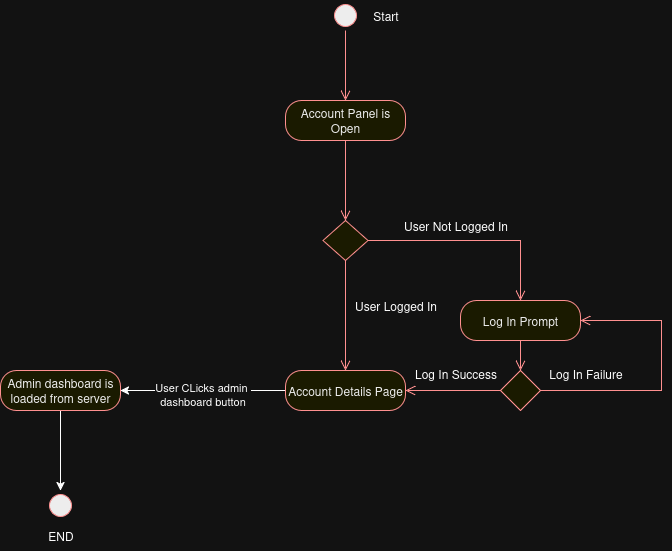

The diagram above was exported from draw.io. Its source (the exported page's mxGraphModel, read from the mxfile embedded in the PNG):
<mxGraphModel dx="1373" dy="745" grid="1" gridSize="10" guides="1" tooltips="1" connect="1" arrows="1" fold="1" page="1" pageScale="1" pageWidth="850" pageHeight="1100" math="0" shadow="0">
  <root>
    <mxCell id="0" />
    <mxCell id="1" parent="0" />
    <mxCell id="3mkOdYfhTouygvoOrYy2-1" value="" style="ellipse;html=1;shape=startState;fillColor=#000000;strokeColor=#ff0000;" parent="1" vertex="1">
      <mxGeometry x="460" y="70" width="30" height="30" as="geometry" />
    </mxCell>
    <mxCell id="3mkOdYfhTouygvoOrYy2-2" value="" style="edgeStyle=orthogonalEdgeStyle;html=1;verticalAlign=bottom;endArrow=open;endSize=8;strokeColor=#ff0000;rounded=0;entryX=0.5;entryY=0;entryDx=0;entryDy=0;" parent="1" source="3mkOdYfhTouygvoOrYy2-1" target="3mkOdYfhTouygvoOrYy2-4" edge="1">
      <mxGeometry relative="1" as="geometry">
        <mxPoint x="475" y="160" as="targetPoint" />
      </mxGeometry>
    </mxCell>
    <mxCell id="3mkOdYfhTouygvoOrYy2-3" value="Start" style="text;html=1;align=center;verticalAlign=middle;resizable=0;points=[];autosize=1;strokeColor=none;fillColor=none;" parent="1" vertex="1">
      <mxGeometry x="490" y="70" width="50" height="30" as="geometry" />
    </mxCell>
    <mxCell id="3mkOdYfhTouygvoOrYy2-4" value="Account Panel is Open" style="rounded=1;whiteSpace=wrap;html=1;arcSize=40;fontColor=#000000;fillColor=#ffffc0;strokeColor=#ff0000;" parent="1" vertex="1">
      <mxGeometry x="415" y="170" width="120" height="40" as="geometry" />
    </mxCell>
    <mxCell id="3mkOdYfhTouygvoOrYy2-5" value="" style="edgeStyle=orthogonalEdgeStyle;html=1;verticalAlign=bottom;endArrow=open;endSize=8;strokeColor=#ff0000;rounded=0;entryX=0.5;entryY=0;entryDx=0;entryDy=0;" parent="1" source="3mkOdYfhTouygvoOrYy2-4" target="3mkOdYfhTouygvoOrYy2-7" edge="1">
      <mxGeometry relative="1" as="geometry">
        <mxPoint x="475" y="280" as="targetPoint" />
      </mxGeometry>
    </mxCell>
    <mxCell id="3mkOdYfhTouygvoOrYy2-7" value="" style="rhombus;whiteSpace=wrap;html=1;fontColor=#000000;fillColor=#ffffc0;strokeColor=#ff0000;" parent="1" vertex="1">
      <mxGeometry x="452.5" y="290" width="45" height="40" as="geometry" />
    </mxCell>
    <mxCell id="3mkOdYfhTouygvoOrYy2-11" value="" style="edgeStyle=orthogonalEdgeStyle;html=1;verticalAlign=bottom;endArrow=open;endSize=8;strokeColor=#ff0000;rounded=0;exitX=1;exitY=0.5;exitDx=0;exitDy=0;" parent="1" source="3mkOdYfhTouygvoOrYy2-7" edge="1">
      <mxGeometry relative="1" as="geometry">
        <mxPoint x="650" y="370" as="targetPoint" />
        <mxPoint x="680" y="250" as="sourcePoint" />
      </mxGeometry>
    </mxCell>
    <mxCell id="3mkOdYfhTouygvoOrYy2-12" value="User Not Logged In" style="text;html=1;align=center;verticalAlign=middle;resizable=0;points=[];autosize=1;strokeColor=none;fillColor=none;" parent="1" vertex="1">
      <mxGeometry x="520" y="280" width="130" height="30" as="geometry" />
    </mxCell>
    <mxCell id="3mkOdYfhTouygvoOrYy2-13" value="Log In Prompt" style="rounded=1;whiteSpace=wrap;html=1;arcSize=40;fontColor=#000000;fillColor=#ffffc0;strokeColor=#ff0000;" parent="1" vertex="1">
      <mxGeometry x="590" y="370" width="120" height="40" as="geometry" />
    </mxCell>
    <mxCell id="3mkOdYfhTouygvoOrYy2-15" value="" style="rhombus;whiteSpace=wrap;html=1;fontColor=#000000;fillColor=#ffffc0;strokeColor=#ff0000;" parent="1" vertex="1">
      <mxGeometry x="630" y="440" width="40" height="40" as="geometry" />
    </mxCell>
    <mxCell id="3mkOdYfhTouygvoOrYy2-19" value="" style="edgeStyle=orthogonalEdgeStyle;html=1;verticalAlign=bottom;endArrow=open;endSize=8;strokeColor=#ff0000;rounded=0;entryX=0.5;entryY=0;entryDx=0;entryDy=0;exitX=0.5;exitY=1;exitDx=0;exitDy=0;" parent="1" source="3mkOdYfhTouygvoOrYy2-13" target="3mkOdYfhTouygvoOrYy2-15" edge="1">
      <mxGeometry relative="1" as="geometry">
        <mxPoint x="410" y="610" as="targetPoint" />
        <mxPoint x="410" y="540" as="sourcePoint" />
      </mxGeometry>
    </mxCell>
    <mxCell id="3mkOdYfhTouygvoOrYy2-21" value="" style="edgeStyle=orthogonalEdgeStyle;html=1;verticalAlign=bottom;endArrow=open;endSize=8;strokeColor=#ff0000;rounded=0;exitX=1;exitY=0.5;exitDx=0;exitDy=0;" parent="1" source="3mkOdYfhTouygvoOrYy2-15" target="3mkOdYfhTouygvoOrYy2-13" edge="1">
      <mxGeometry relative="1" as="geometry">
        <mxPoint x="790" y="370" as="targetPoint" />
        <mxPoint x="560" y="610" as="sourcePoint" />
        <Array as="points">
          <mxPoint x="791" y="460" />
          <mxPoint x="791" y="390" />
        </Array>
      </mxGeometry>
    </mxCell>
    <mxCell id="3mkOdYfhTouygvoOrYy2-22" value="Log In Failure" style="text;html=1;align=center;verticalAlign=middle;resizable=0;points=[];autosize=1;strokeColor=none;fillColor=none;" parent="1" vertex="1">
      <mxGeometry x="665" y="428" width="100" height="30" as="geometry" />
    </mxCell>
    <mxCell id="3mkOdYfhTouygvoOrYy2-26" value="" style="edgeStyle=orthogonalEdgeStyle;html=1;verticalAlign=bottom;endArrow=open;endSize=8;strokeColor=#ff0000;rounded=0;entryX=1;entryY=0.5;entryDx=0;entryDy=0;exitX=0;exitY=0.5;exitDx=0;exitDy=0;" parent="1" source="3mkOdYfhTouygvoOrYy2-15" target="3mkOdYfhTouygvoOrYy2-27" edge="1">
      <mxGeometry relative="1" as="geometry">
        <mxPoint x="490" y="510" as="targetPoint" />
        <mxPoint x="490" y="440" as="sourcePoint" />
      </mxGeometry>
    </mxCell>
    <mxCell id="kQsUtTdQv8wEbAvCUusE-2" value="" style="edgeStyle=orthogonalEdgeStyle;rounded=0;orthogonalLoop=1;jettySize=auto;html=1;" parent="1" source="3mkOdYfhTouygvoOrYy2-27" target="kQsUtTdQv8wEbAvCUusE-1" edge="1">
      <mxGeometry relative="1" as="geometry" />
    </mxCell>
    <mxCell id="kQsUtTdQv8wEbAvCUusE-3" value="&lt;div&gt;User CLicks admin&amp;nbsp;&lt;/div&gt;&lt;div&gt;dashboard button&lt;/div&gt;" style="edgeLabel;html=1;align=center;verticalAlign=middle;resizable=0;points=[];" parent="kQsUtTdQv8wEbAvCUusE-2" vertex="1" connectable="0">
      <mxGeometry x="0.0133" y="3" relative="1" as="geometry">
        <mxPoint as="offset" />
      </mxGeometry>
    </mxCell>
    <mxCell id="3mkOdYfhTouygvoOrYy2-27" value="Account Details Page" style="rounded=1;whiteSpace=wrap;html=1;arcSize=40;fontColor=#000000;fillColor=#ffffc0;strokeColor=#ff0000;" parent="1" vertex="1">
      <mxGeometry x="415" y="440" width="120" height="40" as="geometry" />
    </mxCell>
    <mxCell id="3mkOdYfhTouygvoOrYy2-29" value="Log In Success" style="text;html=1;align=center;verticalAlign=middle;resizable=0;points=[];autosize=1;strokeColor=none;fillColor=none;" parent="1" vertex="1">
      <mxGeometry x="530" y="428" width="110" height="30" as="geometry" />
    </mxCell>
    <mxCell id="3mkOdYfhTouygvoOrYy2-31" value="" style="edgeStyle=orthogonalEdgeStyle;html=1;verticalAlign=bottom;endArrow=open;endSize=8;strokeColor=#ff0000;rounded=0;entryX=0.5;entryY=0;entryDx=0;entryDy=0;exitX=0.5;exitY=1;exitDx=0;exitDy=0;" parent="1" source="3mkOdYfhTouygvoOrYy2-7" target="3mkOdYfhTouygvoOrYy2-27" edge="1">
      <mxGeometry relative="1" as="geometry">
        <mxPoint x="470" y="470" as="targetPoint" />
        <mxPoint x="470" y="400" as="sourcePoint" />
      </mxGeometry>
    </mxCell>
    <mxCell id="3mkOdYfhTouygvoOrYy2-32" value="User Logged In" style="text;html=1;align=center;verticalAlign=middle;resizable=0;points=[];autosize=1;strokeColor=none;fillColor=none;" parent="1" vertex="1">
      <mxGeometry x="470" y="360" width="110" height="30" as="geometry" />
    </mxCell>
    <mxCell id="kQsUtTdQv8wEbAvCUusE-5" value="" style="edgeStyle=orthogonalEdgeStyle;rounded=0;orthogonalLoop=1;jettySize=auto;html=1;" parent="1" source="kQsUtTdQv8wEbAvCUusE-1" target="kQsUtTdQv8wEbAvCUusE-4" edge="1">
      <mxGeometry relative="1" as="geometry" />
    </mxCell>
    <mxCell id="kQsUtTdQv8wEbAvCUusE-1" value="Admin dashboard is loaded from server" style="rounded=1;whiteSpace=wrap;html=1;arcSize=40;fontColor=#000000;fillColor=#ffffc0;strokeColor=#ff0000;" parent="1" vertex="1">
      <mxGeometry x="130" y="440" width="120" height="40" as="geometry" />
    </mxCell>
    <mxCell id="kQsUtTdQv8wEbAvCUusE-4" value="" style="ellipse;html=1;shape=startState;fillColor=#000000;strokeColor=#ff0000;" parent="1" vertex="1">
      <mxGeometry x="175" y="560" width="30" height="30" as="geometry" />
    </mxCell>
    <mxCell id="kQsUtTdQv8wEbAvCUusE-6" value="END" style="text;html=1;align=center;verticalAlign=middle;resizable=0;points=[];autosize=1;strokeColor=none;fillColor=none;" parent="1" vertex="1">
      <mxGeometry x="165" y="590" width="50" height="30" as="geometry" />
    </mxCell>
  </root>
</mxGraphModel>